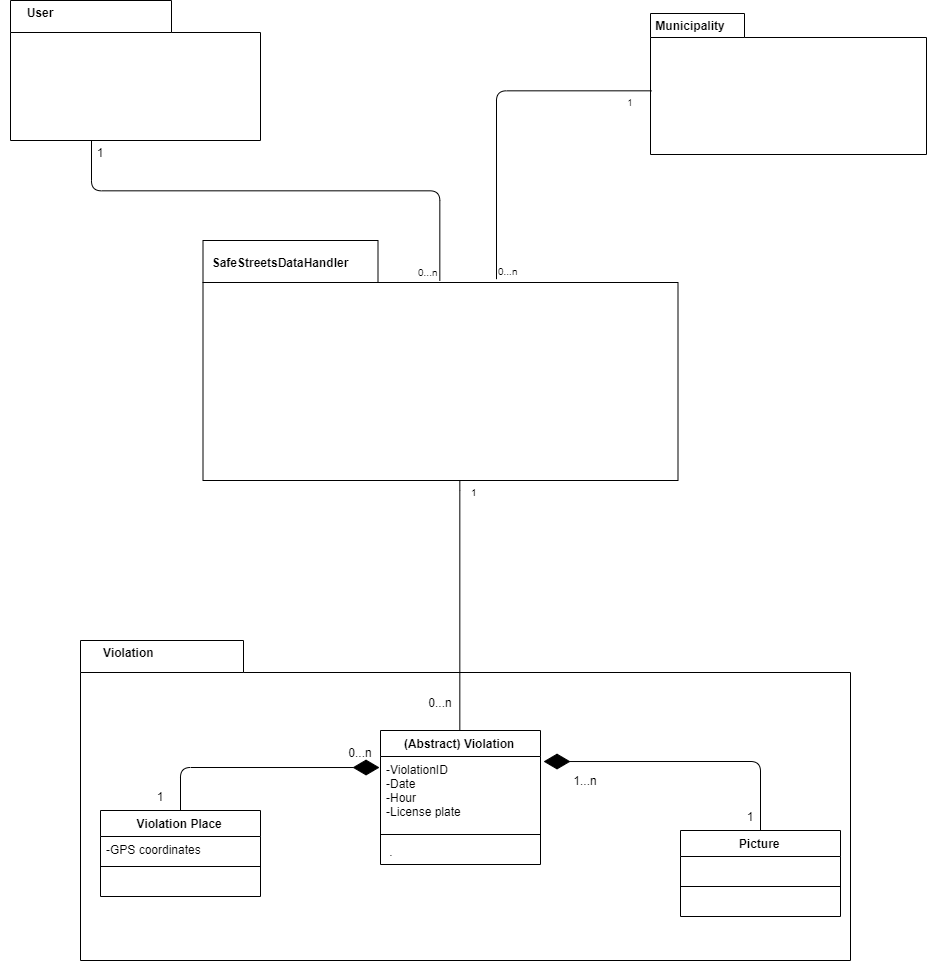

The diagram above was exported from draw.io. Its source (the exported page's mxGraphModel, read from the mxfile embedded in the PNG):
<mxGraphModel dx="2274" dy="803" grid="1" gridSize="10" guides="1" tooltips="1" connect="1" arrows="1" fold="1" page="1" pageScale="1" pageWidth="827" pageHeight="1169" math="0" shadow="0">
  <root>
    <mxCell id="0" />
    <mxCell id="1" parent="0" />
    <mxCell id="Ldt7XURBdVNi1tdnu43e-7" value="(Abstract) Violation" style="swimlane;fontStyle=1;align=center;verticalAlign=top;childLayout=stackLayout;horizontal=1;startSize=26;horizontalStack=0;resizeParent=1;resizeParentMax=0;resizeLast=0;collapsible=1;marginBottom=0;" parent="1" vertex="1">
      <mxGeometry x="210" y="1250" width="160" height="134" as="geometry" />
    </mxCell>
    <mxCell id="Ldt7XURBdVNi1tdnu43e-8" value="-ViolationID&#10;-Date&#10;-Hour&#10;-License plate" style="text;strokeColor=none;fillColor=none;align=left;verticalAlign=top;spacingLeft=4;spacingRight=4;overflow=hidden;rotatable=0;points=[[0,0.5],[1,0.5]];portConstraint=eastwest;" parent="Ldt7XURBdVNi1tdnu43e-7" vertex="1">
      <mxGeometry y="26" width="160" height="74" as="geometry" />
    </mxCell>
    <mxCell id="Ldt7XURBdVNi1tdnu43e-9" value="" style="line;strokeWidth=1;fillColor=none;align=left;verticalAlign=middle;spacingTop=-1;spacingLeft=3;spacingRight=3;rotatable=0;labelPosition=right;points=[];portConstraint=eastwest;" parent="Ldt7XURBdVNi1tdnu43e-7" vertex="1">
      <mxGeometry y="100" width="160" height="8" as="geometry" />
    </mxCell>
    <mxCell id="Ldt7XURBdVNi1tdnu43e-10" value=" ." style="text;strokeColor=none;fillColor=none;align=left;verticalAlign=top;spacingLeft=4;spacingRight=4;overflow=hidden;rotatable=0;points=[[0,0.5],[1,0.5]];portConstraint=eastwest;" parent="Ldt7XURBdVNi1tdnu43e-7" vertex="1">
      <mxGeometry y="108" width="160" height="26" as="geometry" />
    </mxCell>
    <mxCell id="Ldt7XURBdVNi1tdnu43e-13" value="Violation Place" style="swimlane;fontStyle=1;align=center;verticalAlign=top;childLayout=stackLayout;horizontal=1;startSize=26;horizontalStack=0;resizeParent=1;resizeParentMax=0;resizeLast=0;collapsible=1;marginBottom=0;" parent="1" vertex="1">
      <mxGeometry x="-70" y="1330" width="160" height="86" as="geometry" />
    </mxCell>
    <mxCell id="Ldt7XURBdVNi1tdnu43e-18" value="" style="endArrow=diamondThin;endFill=1;endSize=24;html=1;entryX=-0.006;entryY=0.149;entryDx=0;entryDy=0;entryPerimeter=0;" parent="Ldt7XURBdVNi1tdnu43e-13" target="Ldt7XURBdVNi1tdnu43e-8" edge="1">
      <mxGeometry width="160" relative="1" as="geometry">
        <mxPoint x="80" as="sourcePoint" />
        <mxPoint x="240" as="targetPoint" />
        <Array as="points">
          <mxPoint x="80" y="-43" />
        </Array>
      </mxGeometry>
    </mxCell>
    <mxCell id="Ldt7XURBdVNi1tdnu43e-14" value="-GPS coordinates" style="text;strokeColor=none;fillColor=none;align=left;verticalAlign=top;spacingLeft=4;spacingRight=4;overflow=hidden;rotatable=0;points=[[0,0.5],[1,0.5]];portConstraint=eastwest;" parent="Ldt7XURBdVNi1tdnu43e-13" vertex="1">
      <mxGeometry y="26" width="160" height="26" as="geometry" />
    </mxCell>
    <mxCell id="Ldt7XURBdVNi1tdnu43e-15" value="" style="line;strokeWidth=1;fillColor=none;align=left;verticalAlign=middle;spacingTop=-1;spacingLeft=3;spacingRight=3;rotatable=0;labelPosition=right;points=[];portConstraint=eastwest;" parent="Ldt7XURBdVNi1tdnu43e-13" vertex="1">
      <mxGeometry y="52" width="160" height="8" as="geometry" />
    </mxCell>
    <mxCell id="Ldt7XURBdVNi1tdnu43e-16" value="       " style="text;strokeColor=none;fillColor=none;align=left;verticalAlign=top;spacingLeft=4;spacingRight=4;overflow=hidden;rotatable=0;points=[[0,0.5],[1,0.5]];portConstraint=eastwest;" parent="Ldt7XURBdVNi1tdnu43e-13" vertex="1">
      <mxGeometry y="60" width="160" height="26" as="geometry" />
    </mxCell>
    <mxCell id="Ldt7XURBdVNi1tdnu43e-19" value="Picture" style="swimlane;fontStyle=1;align=center;verticalAlign=top;childLayout=stackLayout;horizontal=1;startSize=26;horizontalStack=0;resizeParent=1;resizeParentMax=0;resizeLast=0;collapsible=1;marginBottom=0;" parent="1" vertex="1">
      <mxGeometry x="510" y="1350" width="160" height="86" as="geometry" />
    </mxCell>
    <mxCell id="Ldt7XURBdVNi1tdnu43e-20" value="    " style="text;strokeColor=none;fillColor=none;align=left;verticalAlign=top;spacingLeft=4;spacingRight=4;overflow=hidden;rotatable=0;points=[[0,0.5],[1,0.5]];portConstraint=eastwest;" parent="Ldt7XURBdVNi1tdnu43e-19" vertex="1">
      <mxGeometry y="26" width="160" height="26" as="geometry" />
    </mxCell>
    <mxCell id="Ldt7XURBdVNi1tdnu43e-21" value="" style="line;strokeWidth=1;fillColor=none;align=left;verticalAlign=middle;spacingTop=-1;spacingLeft=3;spacingRight=3;rotatable=0;labelPosition=right;points=[];portConstraint=eastwest;" parent="Ldt7XURBdVNi1tdnu43e-19" vertex="1">
      <mxGeometry y="52" width="160" height="8" as="geometry" />
    </mxCell>
    <mxCell id="Ldt7XURBdVNi1tdnu43e-22" value="    " style="text;strokeColor=none;fillColor=none;align=left;verticalAlign=top;spacingLeft=4;spacingRight=4;overflow=hidden;rotatable=0;points=[[0,0.5],[1,0.5]];portConstraint=eastwest;" parent="Ldt7XURBdVNi1tdnu43e-19" vertex="1">
      <mxGeometry y="60" width="160" height="26" as="geometry" />
    </mxCell>
    <mxCell id="Ldt7XURBdVNi1tdnu43e-23" value="" style="endArrow=diamondThin;endFill=1;endSize=24;html=1;entryX=1.019;entryY=0.068;entryDx=0;entryDy=0;entryPerimeter=0;exitX=0.5;exitY=0;exitDx=0;exitDy=0;" parent="1" source="Ldt7XURBdVNi1tdnu43e-19" target="Ldt7XURBdVNi1tdnu43e-8" edge="1">
      <mxGeometry width="160" relative="1" as="geometry">
        <mxPoint x="540" y="1270" as="sourcePoint" />
        <mxPoint x="560" y="1280" as="targetPoint" />
        <Array as="points">
          <mxPoint x="590" y="1281" />
        </Array>
      </mxGeometry>
    </mxCell>
    <mxCell id="Ldt7XURBdVNi1tdnu43e-49" value="" style="shape=folder;fontStyle=1;spacingTop=10;tabWidth=163;tabHeight=32;tabPosition=left;html=1;gradientColor=none;gradientDirection=north;fillColor=none;" parent="1" vertex="1">
      <mxGeometry x="-90" y="1160" width="770" height="320" as="geometry" />
    </mxCell>
    <mxCell id="Ldt7XURBdVNi1tdnu43e-51" value="Violation " style="text;align=center;fontStyle=1;verticalAlign=middle;spacingLeft=3;spacingRight=3;strokeColor=none;rotatable=0;points=[[0,0.5],[1,0.5]];portConstraint=eastwest;fillColor=none;gradientColor=none;" parent="1" vertex="1">
      <mxGeometry x="-80" y="1160" width="80" height="26" as="geometry" />
    </mxCell>
    <mxCell id="Ldt7XURBdVNi1tdnu43e-54" value="" style="shape=folder;fontStyle=1;spacingTop=10;tabWidth=161;tabHeight=32;tabPosition=left;html=1;fillColor=none;gradientColor=none;" parent="1" vertex="1">
      <mxGeometry x="-160" y="520" width="250" height="140" as="geometry" />
    </mxCell>
    <mxCell id="Ldt7XURBdVNi1tdnu43e-55" value="User" style="text;align=center;fontStyle=1;verticalAlign=middle;spacingLeft=3;spacingRight=3;strokeColor=none;rotatable=0;points=[[0,0.5],[1,0.5]];portConstraint=eastwest;fillColor=none;gradientColor=none;" parent="1" vertex="1">
      <mxGeometry x="-170" y="520" width="80" height="26" as="geometry" />
    </mxCell>
    <mxCell id="Ldt7XURBdVNi1tdnu43e-57" value="" style="shape=folder;fontStyle=1;spacingTop=10;tabWidth=94;tabHeight=24;tabPosition=left;html=1;fillColor=none;gradientColor=none;" parent="1" vertex="1">
      <mxGeometry x="480" y="533" width="276" height="141" as="geometry" />
    </mxCell>
    <mxCell id="Ldt7XURBdVNi1tdnu43e-58" value="Municipality" style="text;align=center;fontStyle=1;verticalAlign=middle;spacingLeft=3;spacingRight=3;strokeColor=none;rotatable=0;points=[[0,0.5],[1,0.5]];portConstraint=eastwest;fillColor=none;gradientColor=none;" parent="1" vertex="1">
      <mxGeometry x="480" y="533" width="80" height="26" as="geometry" />
    </mxCell>
    <mxCell id="Ldt7XURBdVNi1tdnu43e-65" value="1...n" style="text;align=center;fontStyle=0;verticalAlign=middle;spacingLeft=3;spacingRight=3;strokeColor=none;rotatable=0;points=[[0,0.5],[1,0.5]];portConstraint=eastwest;fillColor=none;gradientColor=none;" parent="1" vertex="1">
      <mxGeometry x="390" y="1291" width="50" height="19" as="geometry" />
    </mxCell>
    <mxCell id="Ldt7XURBdVNi1tdnu43e-66" value="1" style="text;align=center;fontStyle=0;verticalAlign=middle;spacingLeft=3;spacingRight=3;strokeColor=none;rotatable=0;points=[[0,0.5],[1,0.5]];portConstraint=eastwest;fillColor=none;gradientColor=none;" parent="1" vertex="1">
      <mxGeometry x="560" y="1324" width="40" height="26" as="geometry" />
    </mxCell>
    <mxCell id="Ldt7XURBdVNi1tdnu43e-67" value="0...n" style="text;align=center;fontStyle=0;verticalAlign=middle;spacingLeft=3;spacingRight=3;strokeColor=none;rotatable=0;points=[[0,0.5],[1,0.5]];portConstraint=eastwest;fillColor=none;gradientColor=none;" parent="1" vertex="1">
      <mxGeometry x="150" y="1260" width="80" height="26" as="geometry" />
    </mxCell>
    <mxCell id="Ldt7XURBdVNi1tdnu43e-68" value="1" style="text;align=center;fontStyle=0;verticalAlign=middle;spacingLeft=3;spacingRight=3;strokeColor=none;rotatable=0;points=[[0,0.5],[1,0.5]];portConstraint=eastwest;fillColor=none;gradientColor=none;" parent="1" vertex="1">
      <mxGeometry x="-50" y="1304" width="80" height="26" as="geometry" />
    </mxCell>
    <mxCell id="Ldt7XURBdVNi1tdnu43e-69" value="0...n" style="text;align=center;fontStyle=0;verticalAlign=middle;spacingLeft=3;spacingRight=3;strokeColor=none;rotatable=0;points=[[0,0.5],[1,0.5]];portConstraint=eastwest;fillColor=none;gradientColor=none;" parent="1" vertex="1">
      <mxGeometry x="230" y="1210" width="80" height="26" as="geometry" />
    </mxCell>
    <mxCell id="Ldt7XURBdVNi1tdnu43e-70" value="1" style="text;align=center;fontStyle=0;verticalAlign=middle;spacingLeft=3;spacingRight=3;strokeColor=none;rotatable=0;points=[[0,0.5],[1,0.5]];portConstraint=eastwest;fillColor=none;gradientColor=none;" parent="1" vertex="1">
      <mxGeometry x="-110" y="660" width="80" height="26" as="geometry" />
    </mxCell>
    <mxCell id="Ldt7XURBdVNi1tdnu43e-71" value="" style="shape=folder;fontStyle=1;spacingTop=10;tabWidth=175;tabHeight=42;tabPosition=left;html=1;fillColor=none;gradientColor=none;" parent="1" vertex="1">
      <mxGeometry x="32.5" y="760" width="475" height="240" as="geometry" />
    </mxCell>
    <mxCell id="Ldt7XURBdVNi1tdnu43e-75" value="" style="endArrow=none;html=1;edgeStyle=orthogonalEdgeStyle;" parent="1" source="Ldt7XURBdVNi1tdnu43e-71" edge="1">
      <mxGeometry relative="1" as="geometry">
        <mxPoint x="220" y="1110" as="sourcePoint" />
        <mxPoint x="290" y="1250" as="targetPoint" />
        <Array as="points">
          <mxPoint x="290" y="1000" />
          <mxPoint x="290" y="1000" />
        </Array>
      </mxGeometry>
    </mxCell>
    <mxCell id="Ldt7XURBdVNi1tdnu43e-76" value="1" style="resizable=0;html=1;align=left;verticalAlign=bottom;labelBackgroundColor=#ffffff;fontSize=10;" parent="Ldt7XURBdVNi1tdnu43e-75" connectable="0" vertex="1">
      <mxGeometry x="-1" relative="1" as="geometry">
        <mxPoint x="10" y="20" as="offset" />
      </mxGeometry>
    </mxCell>
    <mxCell id="Ldt7XURBdVNi1tdnu43e-77" value="" style="resizable=0;html=1;align=right;verticalAlign=bottom;labelBackgroundColor=#ffffff;fontSize=10;" parent="Ldt7XURBdVNi1tdnu43e-75" connectable="0" vertex="1">
      <mxGeometry x="1" relative="1" as="geometry" />
    </mxCell>
    <mxCell id="Ldt7XURBdVNi1tdnu43e-78" value="SafeStreetsDataHandler" style="text;align=center;fontStyle=1;verticalAlign=middle;spacingLeft=3;spacingRight=3;strokeColor=none;rotatable=0;points=[[0,0.5],[1,0.5]];portConstraint=eastwest;fillColor=none;gradientColor=none;" parent="1" vertex="1">
      <mxGeometry x="70" y="770" width="80" height="26" as="geometry" />
    </mxCell>
    <mxCell id="Ldt7XURBdVNi1tdnu43e-79" value="" style="endArrow=none;html=1;edgeStyle=orthogonalEdgeStyle;exitX=0.323;exitY=1.005;exitDx=0;exitDy=0;exitPerimeter=0;entryX=0.5;entryY=0.167;entryDx=0;entryDy=0;entryPerimeter=0;" parent="1" source="Ldt7XURBdVNi1tdnu43e-54" target="Ldt7XURBdVNi1tdnu43e-71" edge="1">
      <mxGeometry relative="1" as="geometry">
        <mxPoint x="-130" y="850" as="sourcePoint" />
        <mxPoint x="30" y="850" as="targetPoint" />
      </mxGeometry>
    </mxCell>
    <mxCell id="Ldt7XURBdVNi1tdnu43e-80" value="" style="resizable=0;html=1;align=left;verticalAlign=bottom;labelBackgroundColor=#ffffff;fontSize=10;" parent="Ldt7XURBdVNi1tdnu43e-79" connectable="0" vertex="1">
      <mxGeometry x="-1" relative="1" as="geometry" />
    </mxCell>
    <mxCell id="Ldt7XURBdVNi1tdnu43e-81" value="0...n" style="resizable=0;html=1;align=right;verticalAlign=bottom;labelBackgroundColor=#ffffff;fontSize=10;" parent="Ldt7XURBdVNi1tdnu43e-79" connectable="0" vertex="1">
      <mxGeometry x="1" relative="1" as="geometry" />
    </mxCell>
    <mxCell id="Ldt7XURBdVNi1tdnu43e-82" value="" style="endArrow=none;html=1;edgeStyle=orthogonalEdgeStyle;entryX=0.006;entryY=0.547;entryDx=0;entryDy=0;entryPerimeter=0;exitX=0.618;exitY=0.163;exitDx=0;exitDy=0;exitPerimeter=0;" parent="1" source="Ldt7XURBdVNi1tdnu43e-71" target="Ldt7XURBdVNi1tdnu43e-57" edge="1">
      <mxGeometry relative="1" as="geometry">
        <mxPoint x="310" y="610" as="sourcePoint" />
        <mxPoint x="470" y="610" as="targetPoint" />
        <Array as="points">
          <mxPoint x="326" y="610" />
        </Array>
      </mxGeometry>
    </mxCell>
    <mxCell id="Ldt7XURBdVNi1tdnu43e-83" value="0...n" style="resizable=0;html=1;align=left;verticalAlign=bottom;labelBackgroundColor=#ffffff;fontSize=10;" parent="Ldt7XURBdVNi1tdnu43e-82" connectable="0" vertex="1">
      <mxGeometry x="-1" relative="1" as="geometry" />
    </mxCell>
    <mxCell id="Ldt7XURBdVNi1tdnu43e-89" value="1" style="text;align=center;fontStyle=0;verticalAlign=middle;spacingLeft=3;spacingRight=3;strokeColor=none;rotatable=0;points=[[0,0.5],[1,0.5]];portConstraint=eastwest;fillColor=none;gradientColor=none;fontSize=9;" parent="1" vertex="1">
      <mxGeometry x="420" y="610" width="80" height="26" as="geometry" />
    </mxCell>
  </root>
</mxGraphModel>